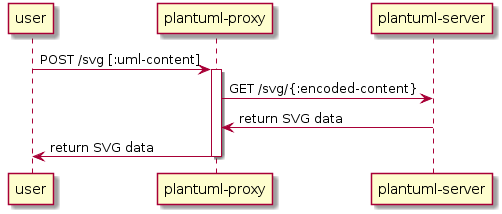

The diagram above was rendered by PlantUML. Its source (embedded in the PNG):
@startuml
participant user
participant "plantuml-proxy" 
participant "plantuml-server"

user -> "plantuml-proxy": POST /svg [:uml-content] 
activate "plantuml-proxy" 
"plantuml-proxy" -> "plantuml-server": GET /svg/{:encoded-content} 
"plantuml-proxy" <- "plantuml-server": return SVG data 
user <- "plantuml-proxy": return SVG data 
deactivate "plantuml-proxy"
@enduml